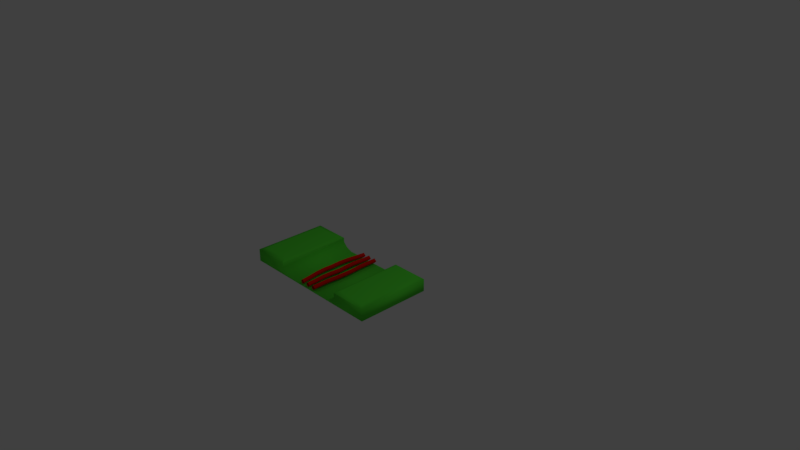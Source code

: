 # Source: FloorTileWiresStraightHalfTile.blend  (saved by Blender 2.78.0; exported with 4.5.12 LTS)
import bpy
from mathutils import Matrix  # noqa: F401  (used for matrix-valued properties, if any)

bpy.ops.wm.read_factory_settings(use_empty=True)
scene = bpy.context.scene
scene.name = 'Scene'

# ---- collections
col_collection_1 = bpy.data.collections.new('Collection 1'); scene.collection.children.link(col_collection_1)

# ---- materials (node trees are filled in below, after node groups)
mat_material = bpy.data.materials.new('Material')
mat_material.alpha_threshold = 0.0
mat_material.use_transparent_shadow = False
mat_material.diffuse_color = (0.0993, 0.8, 0.04594, 1.0)
mat_material.roughness = 0.5
mat_material.line_color = (0.0, 0.0, 0.0, 1.0)
mat_material_001 = bpy.data.materials.new('Material.001')
mat_material_001.alpha_threshold = 0.0
mat_material_001.use_transparent_shadow = False
mat_material_001.diffuse_color = (0.8, 0.005922, 0.0, 1.0)
mat_material_001.roughness = 0.5
mat_material_002 = bpy.data.materials.new('Material.002')
mat_material_002.alpha_threshold = 0.0
mat_material_002.use_transparent_shadow = False
mat_material_002.diffuse_color = (0.0993, 0.8, 0.04594, 1.0)
mat_material_002.roughness = 0.5
mat_material_002.line_color = (0.0, 0.0, 0.0, 1.0)
mat_material_003 = bpy.data.materials.new('Material.003')
mat_material_003.alpha_threshold = 0.0
mat_material_003.use_transparent_shadow = False
mat_material_003.diffuse_color = (0.8, 0.005922, 0.0, 1.0)
mat_material_003.roughness = 0.5

# ---- material node trees

# ---- world
world_world = bpy.data.worlds.new('World'); scene.world = world_world
world_world.color = (0.05088, 0.05088, 0.05088)
world_world.use_sun_shadow = False
world_world.sun_shadow_jitter_overblur = 0.0
world_world.cycles.sampling_method = 'MANUAL'

# ---- cameras
cam_camera = bpy.data.cameras.new('Camera')
cam_camera.clip_end = 100.0
cam_camera.lens = 35.0
cam_camera.sensor_width = 32.0
cam_camera.sensor_height = 18.0
cam_camera.ortho_scale = 7.314
cam_camera.dof.focus_distance = 0.0
cam_camera.dof.aperture_fstop = 128.0

# ---- lights
light_lamp = bpy.data.lights.new('Lamp', 'POINT')
light_lamp.transmission_factor = 0.0
light_lamp.cutoff_distance = 30.0
light_lamp.energy = 100.0
light_lamp.shadow_buffer_clip_start = 1.001
light_lamp.shadow_soft_size = 0.1
light_lamp.shadow_maximum_resolution = 0.006
light_lamp.use_absolute_resolution = True

# ---- meshes
me_cylinder_003 = bpy.data.meshes.new('Cylinder.003')
me_cylinder_003.from_pydata([(-0.104, -1.0, -0.09123), (-0.07097, -1.0, -0.05822), (-0.104, -1.0, -0.02521), (-0.137, -1.0, -0.05822), (-0.12, -0.875, -0.09123), (-0.1422, -0.75, -0.09123), (-0.1509, -0.625, -0.09123), (-0.1454, -0.5, -0.09123), (-0.1124, -0.5, -0.05822), (-0.1179, -0.625, -0.05822), (-0.1092, -0.75, -0.05822), (-0.08695, -0.875, -0.05822), (-0.1454, -0.5, -0.02521), (-0.1509, -0.625, -0.02521), (-0.1422, -0.75, -0.02521), (-0.12, -0.875, -0.02521), (-0.1783, -0.5, -0.05822), (-0.1839, -0.625, -0.05822), (-0.1752, -0.75, -0.05822), (-0.1529, -0.875, -0.05822), (0.0002552, -1.0, -0.09123), (0.03326, -1.0, -0.05822), (0.0002552, -1.0, -0.02521), (-0.03275, -1.0, -0.05822), (-0.007172, -0.875, -0.09123), (-0.01823, -0.75, -0.09123), (-0.01498, -0.625, -0.09123), (-0.003735, -0.5, -0.09123), (0.02927, -0.5, -0.05822), (0.01802, -0.625, -0.05822), (0.01478, -0.75, -0.05822), (0.02584, -0.875, -0.05822), (-0.003735, -0.5, -0.02521), (-0.01498, -0.625, -0.02521), (-0.01823, -0.75, -0.02521), (-0.007172, -0.875, -0.02521), (-0.03671, -0.5, -0.05822), (-0.04799, -0.625, -0.05822), (-0.05123, -0.75, -0.05822), (-0.04018, -0.875, -0.05822), (0.1034, -1.0, -0.09123), (0.1364, -1.0, -0.05822), (0.1034, -1.0, -0.02521), (0.07041, -1.0, -0.05822), (0.1003, -0.875, -0.09123), (0.1008, -0.75, -0.09123), (0.1128, -0.625, -0.09123), (0.1154, -0.5, -0.09123), (0.1484, -0.5, -0.05822), (0.1458, -0.625, -0.05822), (0.1338, -0.75, -0.05822), (0.1333, -0.875, -0.05822), (0.1154, -0.5, -0.02521), (0.1128, -0.625, -0.02521), (0.1008, -0.75, -0.02521), (0.1003, -0.875, -0.02521), (0.08241, -0.5, -0.05822), (0.0798, -0.625, -0.05822), (0.06777, -0.75, -0.05822), (0.06725, -0.875, -0.05822), (-0.104, 0.0, -0.09123), (-0.07096, 0.0, -0.05822), (-0.104, 0.0, -0.02521), (-0.1369, 0.0, -0.05822), (-0.1199, -0.125, -0.09123), (-0.1422, -0.25, -0.09123), (-0.1508, -0.375, -0.09123), (-0.1453, -0.5, -0.09123), (-0.1123, -0.5, -0.05822), (-0.1178, -0.375, -0.05822), (-0.1092, -0.25, -0.05822), (-0.08693, -0.125, -0.05822), (-0.1453, -0.5, -0.02521), (-0.1508, -0.375, -0.02521), (-0.1422, -0.25, -0.02521), (-0.1199, -0.125, -0.02521), (-0.1783, -0.5, -0.05822), (-0.1838, -0.375, -0.05822), (-0.1751, -0.25, -0.05822), (-0.1529, -0.125, -0.05822), (0.000255, 0.0, -0.09123), (0.03326, 0.0, -0.05822), (0.000255, 0.0, -0.02521), (-0.03274, 0.0, -0.05822), (-0.00717, -0.125, -0.09123), (-0.01822, -0.25, -0.09123), (-0.01498, -0.375, -0.09123), (-0.003735, -0.5, -0.09123), (0.02927, -0.5, -0.05822), (0.01802, -0.375, -0.05822), (0.01478, -0.25, -0.05822), (0.02583, -0.125, -0.05822), (-0.003735, -0.5, -0.02521), (-0.01498, -0.375, -0.02521), (-0.01822, -0.25, -0.02521), (-0.00717, -0.125, -0.02521), (-0.03671, -0.5, -0.05822), (-0.04798, -0.375, -0.05822), (-0.05122, -0.25, -0.05822), (-0.04017, -0.125, -0.05822), (0.1034, 0.0, -0.09123), (0.1364, 0.0, -0.05822), (0.1034, 0.0, -0.02521), (0.0704, 0.0, -0.05822), (0.1002, -0.125, -0.09123), (0.1008, -0.25, -0.09123), (0.1128, -0.375, -0.09123), (0.1154, -0.5, -0.09123), (0.1484, -0.5, -0.05822), (0.1458, -0.375, -0.05822), (0.1338, -0.25, -0.05822), (0.1332, -0.125, -0.05822), (0.1154, -0.5, -0.02521), (0.1128, -0.375, -0.02521), (0.1008, -0.25, -0.02521), (0.1002, -0.125, -0.02521), (0.08239, -0.5, -0.05822), (0.07979, -0.375, -0.05822), (0.06776, -0.25, -0.05822), (0.06723, -0.125, -0.05822)], [], [(3, 19, 4, 0), (19, 18, 5, 4), (18, 17, 6, 5), (17, 16, 7, 6), (2, 15, 19, 3), (15, 14, 18, 19), (14, 13, 17, 18), (13, 12, 16, 17), (1, 11, 15, 2), (11, 10, 14, 15), (10, 9, 13, 14), (9, 8, 12, 13), (0, 4, 11, 1), (4, 5, 10, 11), (5, 6, 9, 10), (6, 7, 8, 9), (23, 39, 24, 20), (39, 38, 25, 24), (38, 37, 26, 25), (37, 36, 27, 26), (22, 35, 39, 23), (35, 34, 38, 39), (34, 33, 37, 38), (33, 32, 36, 37), (21, 31, 35, 22), (31, 30, 34, 35), (30, 29, 33, 34), (29, 28, 32, 33), (20, 24, 31, 21), (24, 25, 30, 31), (25, 26, 29, 30), (26, 27, 28, 29), (43, 59, 44, 40), (59, 58, 45, 44), (58, 57, 46, 45), (57, 56, 47, 46), (42, 55, 59, 43), (55, 54, 58, 59), (54, 53, 57, 58), (53, 52, 56, 57), (41, 51, 55, 42), (51, 50, 54, 55), (50, 49, 53, 54), (49, 48, 52, 53), (40, 44, 51, 41), (44, 45, 50, 51), (45, 46, 49, 50), (46, 47, 48, 49), (63, 60, 64, 79), (79, 64, 65, 78), (78, 65, 66, 77), (77, 66, 67, 76), (62, 63, 79, 75), (75, 79, 78, 74), (74, 78, 77, 73), (73, 77, 76, 72), (61, 62, 75, 71), (71, 75, 74, 70), (70, 74, 73, 69), (69, 73, 72, 68), (60, 61, 71, 64), (64, 71, 70, 65), (65, 70, 69, 66), (66, 69, 68, 67), (83, 80, 84, 99), (99, 84, 85, 98), (98, 85, 86, 97), (97, 86, 87, 96), (82, 83, 99, 95), (95, 99, 98, 94), (94, 98, 97, 93), (93, 97, 96, 92), (81, 82, 95, 91), (91, 95, 94, 90), (90, 94, 93, 89), (89, 93, 92, 88), (80, 81, 91, 84), (84, 91, 90, 85), (85, 90, 89, 86), (86, 89, 88, 87), (103, 100, 104, 119), (119, 104, 105, 118), (118, 105, 106, 117), (117, 106, 107, 116), (102, 103, 119, 115), (115, 119, 118, 114), (114, 118, 117, 113), (113, 117, 116, 112), (101, 102, 115, 111), (111, 115, 114, 110), (110, 114, 113, 109), (109, 113, 112, 108), (100, 101, 111, 104), (104, 111, 110, 105), (105, 110, 109, 106), (106, 109, 108, 107)])
me_cylinder_003.polygons.foreach_set('use_smooth', [True] * 96)
me_cylinder_003.polygons.foreach_set('material_index', [1, 1, 1, 1, 1, 1, 1, 1, 1, 1, 1, 1, 1, 1, 1, 1, 1, 1, 1, 1, 1, 1, 1, 1, 1, 1, 1, 1, 1, 1, 1, 1, 1, 1, 1, 1, 1, 1, 1, 1, 1, 1, 1, 1, 1, 1, 1, 1, 3, 3, 3, 3, 3, 3, 3, 3, 3, 3, 3, 3, 3, 3, 3, 3, 3, 3, 3, 3, 3, 3, 3, 3, 3, 3, 3, 3, 3, 3, 3, 3, 3, 3, 3, 3, 3, 3, 3, 3, 3, 3, 3, 3, 3, 3, 3, 3])
me_cylinder_003.materials.append(mat_material)
me_cylinder_003.materials.append(mat_material_001)
me_cylinder_003.materials.append(mat_material_002)
me_cylinder_003.materials.append(mat_material_003)
me_cylinder_003.use_remesh_preserve_volume = False
me_cylinder_003.use_remesh_preserve_attributes = False
me_cylinder_003.use_mirror_vertex_groups = False
me_cylinder_003.update()
me_cylinder_001 = bpy.data.meshes.new('Cylinder.001')
me_cylinder_001.from_pydata([(1.0, -1.0, -0.1214), (-1.0, -1.0, -0.1214), (0.93, -0.93, 0.0636), (-0.93, -0.93, 0.0636), (-0.93, -0.07, 0.0636), (-1.0, -1.0, 0.04386), (-1.0, 2.98e-07, 0.04386), (0.93, -0.07, 0.0636), (1.0, -4.172e-07, 0.04386), (1.0, -1.0, 0.04386), (-0.5, 1.192e-07, 0.04386), (-0.5, -1.0, 0.04386), (0.5, -2.384e-07, 0.04386), (0.5, -1.0, 0.04386), (-0.5512, -0.07, 0.0636), (-0.5, 1.192e-07, 0.04386), (-0.5, -1.0, 0.04386), (-0.5512, -0.93, 0.0636), (0.5, -2.384e-07, 0.04386), (0.5512, -0.07, 0.0636), (0.5512, -0.93, 0.0636), (0.5, -1.0, 0.04386), (-0.5, -1.0, -0.01733), (0.5, -1.0, -0.01733), (-0.3619, -1.0, -0.1085), (-0.4421, -1.0, -0.07524), (0.4421, -1.0, -0.07524), (0.3619, -1.0, -0.1085), (1.0, 6.877e-08, -0.1214), (-1.0, 4.264e-07, -0.1214), (0.3619, 1.274e-07, -0.1085), (-0.3619, 5.446e-07, -0.1085), (0.4421, 5.681e-09, -0.07524), (-0.4421, 4.825e-07, -0.07524), (-0.5, 2.397e-07, -0.01733), (-0.5, -0.001717, 0.03822), (0.5, -1.179e-07, -0.01733)], [], [(1, 5, 6, 29), (22, 34, 35, 15, 16, 11), (2, 20, 21, 13, 9), (3, 4, 6, 5), (17, 14, 4, 3), (12, 18, 19, 7, 8), (7, 2, 9, 8), (7, 19, 20, 2), (4, 14, 15, 10, 6), (11, 16, 17, 3, 5), (23, 36, 32, 26), (14, 17, 16, 15), (18, 21, 20, 19), (0, 9, 13, 23, 26, 27, 24, 25, 22, 11, 5, 1), (24, 31, 33, 25), (28, 8, 9, 0), (29, 28, 0, 1), (32, 30, 27, 26), (30, 31, 24, 27), (33, 34, 22, 25), (18, 36, 23, 13, 21), (12, 8, 28, 29, 6, 10, 15, 35, 34, 33, 31, 30, 32, 36, 18)])
me_cylinder_001.polygons.foreach_set('use_smooth', [True] * 22)
me_cylinder_001.materials.append(mat_material)
me_cylinder_001.materials.append(mat_material_001)
me_cylinder_001.use_remesh_preserve_volume = False
me_cylinder_001.use_remesh_preserve_attributes = False
me_cylinder_001.use_mirror_vertex_groups = False
me_cylinder_001.update()

# ---- objects
ob_cylinder_003 = bpy.data.objects.new('Cylinder.003', me_cylinder_003)
ob_cylinder_001 = bpy.data.objects.new('Cylinder.001', me_cylinder_001)
ob_lamp = bpy.data.objects.new('Lamp', light_lamp)
ob_camera = bpy.data.objects.new('Camera', cam_camera)

# ---- transforms, parenting, visibility, modifiers, constraints
ob_cylinder_003.location = (0.0, 0.0, 0.0)
ob_cylinder_003.lineart.crease_threshold = 0.0
ob_cylinder_001.location = (0.0, 0.0, 0.0)
ob_cylinder_001.lineart.crease_threshold = 0.0
ob_lamp.location = (4.076, 1.005, 5.904)
ob_lamp.rotation_euler = (0.6503, 0.05522, 1.866)
ob_lamp.lock_rotations_4d = False
ob_lamp.empty_display_type = 'ARROWS'
ob_lamp.color = (0.0, 0.0, 0.0, 0.0)
ob_lamp.lineart.crease_threshold = 0.0
ob_camera.location = (7.481, -6.508, 5.344)
ob_camera.rotation_euler = (1.109, 0.0, 0.8149)
ob_camera.lock_rotations_4d = False
ob_camera.empty_display_type = 'ARROWS'
ob_camera.color = (0.0, 0.0, 0.0, 0.0)
ob_camera.display_type = 'WIRE'
ob_camera.lineart.crease_threshold = 0.0

# ---- collection membership
col_collection_1.objects.link(ob_cylinder_003)
col_collection_1.objects.link(ob_cylinder_001)
col_collection_1.objects.link(ob_lamp)
col_collection_1.objects.link(ob_camera)

# ---- scene / render settings (as saved in the file)
scene.camera = ob_camera
scene.frame_start = 1; scene.frame_end = 250; scene.frame_set(1)
scene.render.engine = 'BLENDER_EEVEE_NEXT'
scene.render.resolution_percentage = 50
scene.render.dither_intensity = 0.0
scene.cycles.use_denoising = False
scene.cycles.samples = 128
scene.cycles.sampling_pattern = 'TABULATED_SOBOL'
scene.cycles.light_sampling_threshold = 0.0
scene.cycles.use_adaptive_sampling = False
scene.cycles.use_light_tree = False
scene.cycles.blur_glossy = 0.0
scene.cycles.sample_clamp_indirect = 0.0
scene.view_settings.view_transform = 'Standard'
bpy.context.view_layer.update()
